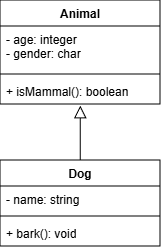

The diagram above was exported from draw.io. Its source (the exported page's mxGraphModel, read from the mxfile embedded in the PNG):
<mxGraphModel dx="679" dy="354" grid="1" gridSize="10" guides="1" tooltips="1" connect="1" arrows="1" fold="1" page="1" pageScale="1" pageWidth="850" pageHeight="1100" math="0" shadow="0">
  <root>
    <mxCell id="0" />
    <mxCell id="1" parent="0" />
    <mxCell id="G7hROjkxghL-4YtnyTP4-24" parent="1" style="swimlane;fontStyle=1;align=center;verticalAlign=top;childLayout=stackLayout;horizontal=1;startSize=26;horizontalStack=0;resizeParent=1;resizeParentMax=0;resizeLast=0;collapsible=1;marginBottom=0;whiteSpace=wrap;html=1;" value="Dog" vertex="1">
      <mxGeometry height="86" width="160" x="330" y="280" as="geometry">
        <mxRectangle height="30" width="100" x="360" y="350" as="alternateBounds" />
      </mxGeometry>
    </mxCell>
    <mxCell id="G7hROjkxghL-4YtnyTP4-25" parent="G7hROjkxghL-4YtnyTP4-24" style="text;strokeColor=none;fillColor=none;align=left;verticalAlign=top;spacingLeft=4;spacingRight=4;overflow=hidden;rotatable=0;points=[[0,0.5],[1,0.5]];portConstraint=eastwest;whiteSpace=wrap;html=1;" value="- name: string" vertex="1">
      <mxGeometry height="26" width="160" y="26" as="geometry" />
    </mxCell>
    <mxCell id="G7hROjkxghL-4YtnyTP4-26" parent="G7hROjkxghL-4YtnyTP4-24" style="line;strokeWidth=1;fillColor=none;align=left;verticalAlign=middle;spacingTop=-1;spacingLeft=3;spacingRight=3;rotatable=0;labelPosition=right;points=[];portConstraint=eastwest;strokeColor=inherit;" value="" vertex="1">
      <mxGeometry height="8" width="160" y="52" as="geometry" />
    </mxCell>
    <mxCell id="G7hROjkxghL-4YtnyTP4-27" parent="G7hROjkxghL-4YtnyTP4-24" style="text;strokeColor=none;fillColor=none;align=left;verticalAlign=top;spacingLeft=4;spacingRight=4;overflow=hidden;rotatable=0;points=[[0,0.5],[1,0.5]];portConstraint=eastwest;whiteSpace=wrap;html=1;" value="+ bark(): void" vertex="1">
      <mxGeometry height="26" width="160" y="60" as="geometry" />
    </mxCell>
    <mxCell id="G7hROjkxghL-4YtnyTP4-31" parent="1" style="swimlane;fontStyle=1;align=center;verticalAlign=top;childLayout=stackLayout;horizontal=1;startSize=26;horizontalStack=0;resizeParent=1;resizeParentMax=0;resizeLast=0;collapsible=1;marginBottom=0;whiteSpace=wrap;html=1;" value="Animal" vertex="1">
      <mxGeometry height="104" width="160" x="330" y="120" as="geometry" />
    </mxCell>
    <mxCell id="G7hROjkxghL-4YtnyTP4-32" parent="G7hROjkxghL-4YtnyTP4-31" style="text;strokeColor=none;fillColor=none;align=left;verticalAlign=top;spacingLeft=4;spacingRight=4;overflow=hidden;rotatable=0;points=[[0,0.5],[1,0.5]];portConstraint=eastwest;whiteSpace=wrap;html=1;" value="- age: integer&lt;div&gt;- gender: char&lt;/div&gt;" vertex="1">
      <mxGeometry height="44" width="160" y="26" as="geometry" />
    </mxCell>
    <mxCell id="G7hROjkxghL-4YtnyTP4-33" parent="G7hROjkxghL-4YtnyTP4-31" style="line;strokeWidth=1;fillColor=none;align=left;verticalAlign=middle;spacingTop=-1;spacingLeft=3;spacingRight=3;rotatable=0;labelPosition=right;points=[];portConstraint=eastwest;strokeColor=inherit;" value="" vertex="1">
      <mxGeometry height="8" width="160" y="70" as="geometry" />
    </mxCell>
    <mxCell id="G7hROjkxghL-4YtnyTP4-34" parent="G7hROjkxghL-4YtnyTP4-31" style="text;strokeColor=none;fillColor=none;align=left;verticalAlign=top;spacingLeft=4;spacingRight=4;overflow=hidden;rotatable=0;points=[[0,0.5],[1,0.5]];portConstraint=eastwest;whiteSpace=wrap;html=1;" value="+ isMammal(): boolean&lt;div&gt;&lt;br&gt;&lt;/div&gt;" vertex="1">
      <mxGeometry height="26" width="160" y="78" as="geometry" />
    </mxCell>
    <mxCell id="G7hROjkxghL-4YtnyTP4-36" edge="1" parent="1" source="G7hROjkxghL-4YtnyTP4-24" style="edgeStyle=orthogonalEdgeStyle;rounded=0;orthogonalLoop=1;jettySize=auto;html=1;entryX=0.502;entryY=1.064;entryDx=0;entryDy=0;entryPerimeter=0;endArrow=block;endFill=0;startSize=10;endSize=10;" target="G7hROjkxghL-4YtnyTP4-34">
      <mxGeometry relative="1" as="geometry">
        <Array as="points">
          <mxPoint x="410" y="226" />
        </Array>
      </mxGeometry>
    </mxCell>
  </root>
</mxGraphModel>